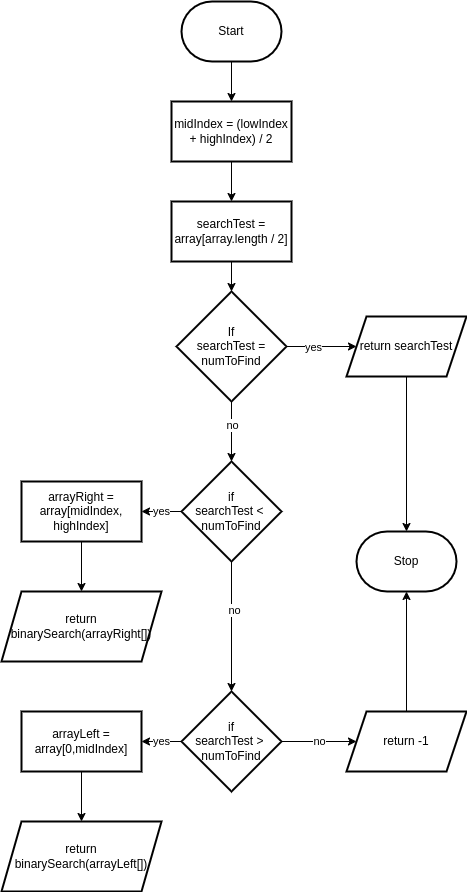

The diagram above was exported from draw.io. Its source (the exported page's mxGraphModel, read from the mxfile embedded in the PNG):
<mxGraphModel dx="926" dy="353" grid="1" gridSize="10" guides="1" tooltips="1" connect="1" arrows="1" fold="1" page="1" pageScale="1" pageWidth="850" pageHeight="1100" math="0" shadow="0">
  <root>
    <mxCell id="0" />
    <mxCell id="1" parent="0" />
    <mxCell id="35" value="" style="edgeStyle=none;html=1;" edge="1" parent="1" source="2" target="34">
      <mxGeometry relative="1" as="geometry" />
    </mxCell>
    <mxCell id="2" value="Start" style="strokeWidth=2;html=1;shape=mxgraph.flowchart.terminator;whiteSpace=wrap;" parent="1" vertex="1">
      <mxGeometry x="200" y="20" width="100" height="60" as="geometry" />
    </mxCell>
    <mxCell id="8" value="" style="edgeStyle=none;html=1;" parent="1" target="7" edge="1">
      <mxGeometry relative="1" as="geometry">
        <mxPoint x="250" y="180" as="sourcePoint" />
      </mxGeometry>
    </mxCell>
    <mxCell id="10" value="" style="edgeStyle=none;html=1;" parent="1" source="7" target="9" edge="1">
      <mxGeometry relative="1" as="geometry" />
    </mxCell>
    <mxCell id="7" value="searchTest = array[array.length / 2]" style="whiteSpace=wrap;html=1;strokeWidth=2;" parent="1" vertex="1">
      <mxGeometry x="190" y="220" width="120" height="60" as="geometry" />
    </mxCell>
    <mxCell id="12" value="" style="edgeStyle=none;html=1;" parent="1" source="9" target="11" edge="1">
      <mxGeometry relative="1" as="geometry" />
    </mxCell>
    <mxCell id="13" value="yes" style="edgeLabel;html=1;align=center;verticalAlign=middle;resizable=0;points=[];" parent="12" vertex="1" connectable="0">
      <mxGeometry x="-0.2471" relative="1" as="geometry">
        <mxPoint as="offset" />
      </mxGeometry>
    </mxCell>
    <mxCell id="15" value="" style="edgeStyle=none;html=1;" parent="1" source="9" target="14" edge="1">
      <mxGeometry relative="1" as="geometry" />
    </mxCell>
    <mxCell id="16" value="no" style="edgeLabel;html=1;align=center;verticalAlign=middle;resizable=0;points=[];" parent="15" vertex="1" connectable="0">
      <mxGeometry x="-0.2421" relative="1" as="geometry">
        <mxPoint as="offset" />
      </mxGeometry>
    </mxCell>
    <mxCell id="9" value="If&lt;br&gt;searchTest = numToFind" style="rhombus;whiteSpace=wrap;html=1;strokeWidth=2;" parent="1" vertex="1">
      <mxGeometry x="195" y="310" width="110" height="110" as="geometry" />
    </mxCell>
    <mxCell id="27" value="" style="edgeStyle=none;html=1;" parent="1" source="11" target="26" edge="1">
      <mxGeometry relative="1" as="geometry" />
    </mxCell>
    <mxCell id="11" value="return searchTest" style="shape=parallelogram;perimeter=parallelogramPerimeter;whiteSpace=wrap;html=1;fixedSize=1;strokeWidth=2;" parent="1" vertex="1">
      <mxGeometry x="365" y="335" width="120" height="60" as="geometry" />
    </mxCell>
    <mxCell id="18" value="yes" style="edgeStyle=none;html=1;" parent="1" source="14" target="17" edge="1">
      <mxGeometry relative="1" as="geometry" />
    </mxCell>
    <mxCell id="24" value="" style="edgeStyle=none;html=1;" parent="1" source="14" target="23" edge="1">
      <mxGeometry relative="1" as="geometry" />
    </mxCell>
    <mxCell id="25" value="no" style="edgeLabel;html=1;align=center;verticalAlign=middle;resizable=0;points=[];" parent="24" vertex="1" connectable="0">
      <mxGeometry x="-0.2615" y="2" relative="1" as="geometry">
        <mxPoint as="offset" />
      </mxGeometry>
    </mxCell>
    <mxCell id="14" value="if&lt;br&gt;searchTest &amp;lt;&amp;nbsp; numToFind" style="rhombus;whiteSpace=wrap;html=1;strokeWidth=2;" parent="1" vertex="1">
      <mxGeometry x="200" y="480" width="100" height="100" as="geometry" />
    </mxCell>
    <mxCell id="22" value="" style="edgeStyle=none;html=1;" parent="1" source="17" target="21" edge="1">
      <mxGeometry relative="1" as="geometry" />
    </mxCell>
    <mxCell id="17" value="arrayRight = array[midIndex, highIndex]" style="whiteSpace=wrap;html=1;strokeWidth=2;" parent="1" vertex="1">
      <mxGeometry x="40" y="500" width="120" height="60" as="geometry" />
    </mxCell>
    <mxCell id="21" value="return binarySearch(arrayRight[])" style="shape=parallelogram;perimeter=parallelogramPerimeter;whiteSpace=wrap;html=1;fixedSize=1;strokeWidth=2;" parent="1" vertex="1">
      <mxGeometry x="20" y="610" width="160" height="70" as="geometry" />
    </mxCell>
    <mxCell id="31" value="yes" style="edgeStyle=none;html=1;" parent="1" source="23" target="29" edge="1">
      <mxGeometry relative="1" as="geometry" />
    </mxCell>
    <mxCell id="33" value="no" style="edgeStyle=none;html=1;" edge="1" parent="1" source="23" target="32">
      <mxGeometry relative="1" as="geometry" />
    </mxCell>
    <mxCell id="23" value="if&lt;br&gt;searchTest &amp;gt;&amp;nbsp; numToFind" style="rhombus;whiteSpace=wrap;html=1;strokeWidth=2;" parent="1" vertex="1">
      <mxGeometry x="200" y="710" width="100" height="100" as="geometry" />
    </mxCell>
    <mxCell id="26" value="Stop" style="strokeWidth=2;html=1;shape=mxgraph.flowchart.terminator;whiteSpace=wrap;" parent="1" vertex="1">
      <mxGeometry x="375" y="550" width="100" height="60" as="geometry" />
    </mxCell>
    <mxCell id="28" value="" style="edgeStyle=none;html=1;" parent="1" source="29" target="30" edge="1">
      <mxGeometry relative="1" as="geometry" />
    </mxCell>
    <mxCell id="29" value="arrayLeft = array[0,midIndex]" style="whiteSpace=wrap;html=1;strokeWidth=2;" parent="1" vertex="1">
      <mxGeometry x="40" y="730" width="120" height="60" as="geometry" />
    </mxCell>
    <mxCell id="30" value="return binarySearch(arrayLeft[])" style="shape=parallelogram;perimeter=parallelogramPerimeter;whiteSpace=wrap;html=1;fixedSize=1;strokeWidth=2;" parent="1" vertex="1">
      <mxGeometry x="20" y="840" width="160" height="70" as="geometry" />
    </mxCell>
    <mxCell id="36" value="" style="edgeStyle=none;html=1;" edge="1" parent="1" source="32" target="26">
      <mxGeometry relative="1" as="geometry" />
    </mxCell>
    <mxCell id="32" value="return -1" style="shape=parallelogram;perimeter=parallelogramPerimeter;whiteSpace=wrap;html=1;fixedSize=1;strokeWidth=2;" vertex="1" parent="1">
      <mxGeometry x="365" y="730" width="120" height="60" as="geometry" />
    </mxCell>
    <mxCell id="34" value="midIndex = (lowIndex + highIndex) / 2" style="whiteSpace=wrap;html=1;strokeWidth=2;" vertex="1" parent="1">
      <mxGeometry x="190" y="120" width="120" height="60" as="geometry" />
    </mxCell>
  </root>
</mxGraphModel>